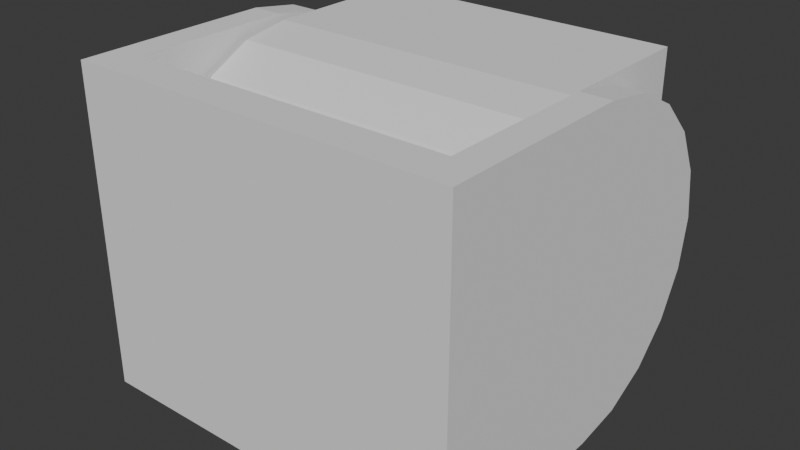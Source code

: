 # Source: Hinge.blend  (saved by Blender 4.2.66; exported with 4.5.12 LTS)
import bpy
from mathutils import Matrix  # noqa: F401  (used for matrix-valued properties, if any)

bpy.ops.wm.read_factory_settings(use_empty=True)
scene = bpy.context.scene
scene.name = 'Scene'

# ---- collections
col_collection = bpy.data.collections.new('Collection'); scene.collection.children.link(col_collection)

# ---- world
world_world = bpy.data.worlds.new('World'); scene.world = world_world
world_world.use_nodes = True; world_world.node_tree.nodes.clear()
_N = world_world.node_tree.nodes; _L = world_world.node_tree.links
n0 = _N.new('ShaderNodeOutputWorld'); n0.name = 'World Output'; n0.location = (300, 300)
n1 = _N.new('ShaderNodeBackground'); n1.name = 'Background'; n1.location = (10, 300)
n1.inputs[0].default_value = (0.05088, 0.05088, 0.05088, 1.0)
_L.new(n1.outputs[0], n0.inputs[0])
n0.is_active_output = True
world_world.color = (0.05088, 0.05088, 0.05088)
world_world.sun_shadow_jitter_overblur = 0.0

# ---- meshes
me_cube_001 = bpy.data.meshes.new('Cube.001')
me_cube_001.from_pydata([(-1.0, 1.0, -1.0), (-1.0, 1.0, 1.0), (1.0, 1.0, -1.0), (1.0, 1.0, 1.0), (-1.0, 0.0, -1.0), (-1.0, -1.0, 0.0), (-1.0, -0.309, -0.9511), (-1.0, -0.5878, -0.809), (-1.0, -0.809, -0.5878), (-1.0, -0.9511, -0.309), (-1.0, -1.0, 0.0), (-1.0, 0.0, 1.0), (-1.0, -0.9511, 0.309), (-1.0, -0.809, 0.5878), (-1.0, -0.5878, 0.809), (-1.0, -0.309, 0.9511), (1.0, -1.0, 0.0), (1.0, 0.0, -1.0), (1.0, -0.9511, -0.309), (1.0, -0.809, -0.5878), (1.0, -0.5878, -0.809), (1.0, -0.309, -0.9511), (1.0, 0.0, 1.0), (1.0, -1.0, 0.0), (1.0, -0.309, 0.9511), (1.0, -0.5878, 0.809), (1.0, -0.809, 0.5878), (1.0, -0.9511, 0.309)], [], [(16, 23, 10, 5), (0, 1, 3, 2), (3, 1, 11, 22), (4, 6, 7, 8, 9, 5, 10, 12, 13, 14, 15, 11, 1, 0), (2, 3, 22, 24, 25, 26, 27, 23, 16, 18, 19, 20, 21, 17), (4, 17, 21, 6), (6, 21, 20, 7), (7, 20, 19, 8), (8, 19, 18, 9), (9, 18, 16, 5), (22, 11, 15, 24), (24, 15, 14, 25), (25, 14, 13, 26), (26, 13, 12, 27), (27, 12, 10, 23), (0, 2, 17, 4)])
_uv = me_cube_001.uv_layers.new(name='UVMap')
_uv.uv.foreach_set('vector', [0.5, 0.75, 0.5, 0.75, 0.5, 1.0, 0.5, 1.0, 0.375, 0.25, 0.625, 0.25, 0.625, 0.5, 0.375, 0.5, 0.625, 0.5, 0.875, 0.5, 0.875, 0.625, 0.625, 0.625, 0.375, 0.125, 0.3811, 0.08637, 0.3989, 0.05153, 0.4265, 0.02387, 0.4614, 0.006118, 0.5, 0.0, 0.5, 0.0, 0.5386, 0.006118, 0.5735, 0.02387, 0.6011, 0.05153, 0.6189, 0.08637, 0.625, 0.125, 0.625, 0.25, 0.375, 0.25, 0.375, 0.5, 0.625, 0.5, 0.625, 0.625, 0.6189, 0.6636, 0.6011, 0.6985, 0.5735, 0.7261, 0.5386, 0.7439, 0.5, 0.75, 0.5, 0.75, 0.4614, 0.7439, 0.4265, 0.7261, 0.3989, 0.6985, 0.3811, 0.6636, 0.375, 0.625, 0.125, 0.625, 0.375, 0.625, 0.375, 0.6636, 0.125, 0.6636, 0.125, 0.6636, 0.375, 0.6636, 0.375, 0.6985, 0.125, 0.6985, 0.125, 0.6985, 0.375, 0.6985, 0.375, 0.75, 0.125, 0.75, 0.375, 1.0, 0.375, 0.75, 0.4614, 0.75, 0.4614, 1.0, 0.4614, 1.0, 0.4614, 0.75, 0.5, 0.75, 0.5, 1.0, 0.625, 0.625, 0.875, 0.625, 0.875, 0.6636, 0.625, 0.6636, 0.625, 0.6636, 0.875, 0.6636, 0.875, 0.75, 0.625, 0.75, 0.625, 0.75, 0.625, 1.0, 0.5735, 1.0, 0.5735, 0.75, 0.5735, 0.75, 0.5735, 1.0, 0.5386, 1.0, 0.5386, 0.75, 0.5386, 0.75, 0.5386, 1.0, 0.5, 1.0, 0.5, 0.75, 0.125, 0.5, 0.375, 0.5, 0.375, 0.625, 0.125, 0.625])
me_cube_001.update()
me_cube_002 = bpy.data.meshes.new('Cube.002')
me_cube_002.from_pydata([(1.011, 1.0, -1.0), (1.011, 1.0, 1.0), (1.202, 1.0, -1.0), (1.202, 1.0, 1.0), (1.011, 0.0, -1.0), (1.011, -1.0, 0.0), (1.011, -0.309, -0.9511), (1.011, -0.5878, -0.809), (1.011, -0.809, -0.5878), (1.011, -0.9511, -0.309), (1.011, -1.0, 0.0), (1.011, 0.0, 1.0), (1.011, -0.9511, 0.309), (1.011, -0.809, 0.5878), (1.011, -0.5878, 0.809), (1.011, -0.309, 0.9511), (1.202, -1.0, 0.0), (1.202, 0.0, -1.0), (1.202, -0.9511, -0.309), (1.202, -0.809, -0.5878), (1.202, -0.5878, -0.809), (1.202, -0.309, -0.9511), (1.202, 0.0, 1.0), (1.202, -1.0, 0.0), (1.202, -0.309, 0.9511), (1.202, -0.5878, 0.809), (1.202, -0.809, 0.5878), (1.202, -0.9511, 0.309), (1.011, 1.235, 1.0), (1.011, 1.235, -1.0), (1.202, 1.235, -1.0), (1.202, 1.235, 1.0), (0.0, 1.0, 1.0), (0.0, 1.0, -1.0), (0.0, 1.235, 1.0), (0.0, 1.235, -1.0)], [], [(16, 23, 10, 5), (2, 0, 29, 30), (3, 1, 11, 22), (4, 6, 7, 8, 9, 5, 10, 12, 13, 14, 15, 11, 1, 0), (2, 3, 22, 24, 25, 26, 27, 23, 16, 18, 19, 20, 21, 17), (4, 17, 21, 6), (6, 21, 20, 7), (7, 20, 19, 8), (8, 19, 18, 9), (9, 18, 16, 5), (22, 11, 15, 24), (24, 15, 14, 25), (25, 14, 13, 26), (26, 13, 12, 27), (27, 12, 10, 23), (0, 2, 17, 4), (29, 28, 31, 30), (1, 3, 31, 28), (29, 0, 33, 35), (3, 2, 30, 31), (33, 32, 34, 35), (0, 1, 32, 33), (28, 29, 35, 34), (1, 28, 34, 32)])
_uv = me_cube_002.uv_layers.new(name='UVMap')
_uv.uv.foreach_set('vector', [0.5, 0.75, 0.5, 0.75, 0.5, 1.0, 0.5, 1.0, 0.375, 0.5, 0.125, 0.5, 0.125, 0.5, 0.375, 0.5, 0.625, 0.5, 0.875, 0.5, 0.875, 0.625, 0.625, 0.625, 0.375, 0.125, 0.3811, 0.08637, 0.3989, 0.05153, 0.4265, 0.02387, 0.4614, 0.006118, 0.5, 0.0, 0.5, 0.0, 0.5386, 0.006118, 0.5735, 0.02387, 0.6011, 0.05153, 0.6189, 0.08637, 0.625, 0.125, 0.625, 0.25, 0.375, 0.25, 0.375, 0.5, 0.625, 0.5, 0.625, 0.625, 0.6189, 0.6636, 0.6011, 0.6985, 0.5735, 0.7261, 0.5386, 0.7439, 0.5, 0.75, 0.5, 0.75, 0.4614, 0.7439, 0.4265, 0.7261, 0.3989, 0.6985, 0.3811, 0.6636, 0.375, 0.625, 0.125, 0.625, 0.375, 0.625, 0.375, 0.6636, 0.125, 0.6636, 0.125, 0.6636, 0.375, 0.6636, 0.375, 0.6985, 0.125, 0.6985, 0.125, 0.6985, 0.375, 0.6985, 0.375, 0.75, 0.125, 0.75, 0.375, 1.0, 0.375, 0.75, 0.4614, 0.75, 0.4614, 1.0, 0.4614, 1.0, 0.4614, 0.75, 0.5, 0.75, 0.5, 1.0, 0.625, 0.625, 0.875, 0.625, 0.875, 0.6636, 0.625, 0.6636, 0.625, 0.6636, 0.875, 0.6636, 0.875, 0.75, 0.625, 0.75, 0.625, 0.75, 0.625, 1.0, 0.5735, 1.0, 0.5735, 0.75, 0.5735, 0.75, 0.5735, 1.0, 0.5386, 1.0, 0.5386, 0.75, 0.5386, 0.75, 0.5386, 1.0, 0.5, 1.0, 0.5, 0.75, 0.125, 0.5, 0.375, 0.5, 0.375, 0.625, 0.125, 0.625, 0.375, 0.25, 0.625, 0.25, 0.625, 0.5, 0.375, 0.5, 0.875, 0.5, 0.625, 0.5, 0.625, 0.5, 0.875, 0.5, 0.125, 0.5, 0.125, 0.5, 0.125, 0.5, 0.125, 0.5, 0.625, 0.5, 0.375, 0.5, 0.375, 0.5, 0.625, 0.5, 0.375, 0.25, 0.625, 0.25, 0.625, 0.25, 0.375, 0.25, 0.375, 0.25, 0.625, 0.25, 0.625, 0.25, 0.375, 0.25, 0.625, 0.25, 0.375, 0.25, 0.375, 0.25, 0.625, 0.25, 0.875, 0.5, 0.875, 0.5, 0.875, 0.5, 0.875, 0.5])
me_cube_002.update()

# ---- objects
ob_cube = bpy.data.objects.new('Cube', me_cube_001)
ob_cube_001 = bpy.data.objects.new('Cube.001', me_cube_002)

# ---- transforms, parenting, visibility, modifiers, constraints
ob_cube.location = (0.0, 0.0, 0.0)
ob_cube.scale = (0.9706, 0.9706, 0.9706)
ob_cube_001.location = (0.0, 0.0, 0.0)
ob_cube_001.rotation_euler = (3.142, -0.0, 0.0)
_m = ob_cube_001.modifiers.new('Mirror', 'MIRROR')
_m.use_clip = True

# ---- collection membership
col_collection.objects.link(ob_cube)
col_collection.objects.link(ob_cube_001)

# ---- scene / render settings (as saved in the file)
scene.frame_start = 1; scene.frame_end = 250; scene.frame_set(1)
scene.render.engine = 'BLENDER_EEVEE_NEXT'
bpy.context.view_layer.update()

# ---- added for rendering (the .blend has no active camera and no usable light): camera, sun
cam_auto = bpy.data.cameras.new('AutoCamera')
cam_auto.lens = 50.0
cam_auto.sensor_width = 36.0
cam_auto.clip_end = 1000.0
ob_auto_camera = bpy.data.objects.new('AutoCamera', cam_auto)
scene.collection.objects.link(ob_auto_camera)
ob_auto_camera.location = (3.55589, -4.38449, 2.84471)
ob_auto_camera.rotation_euler = (1.09748, -7.21219e-08, 0.694738)
scene.camera = ob_auto_camera
light_auto_sun = bpy.data.lights.new('AutoSun', 'SUN')
light_auto_sun.energy = 3.0
light_auto_sun.angle = 0.0523599
ob_auto_sun = bpy.data.objects.new('AutoSun', light_auto_sun)
scene.collection.objects.link(ob_auto_sun)
ob_auto_sun.rotation_euler = (0.872665, 0.174533, 0.523599)
bpy.context.view_layer.update()
